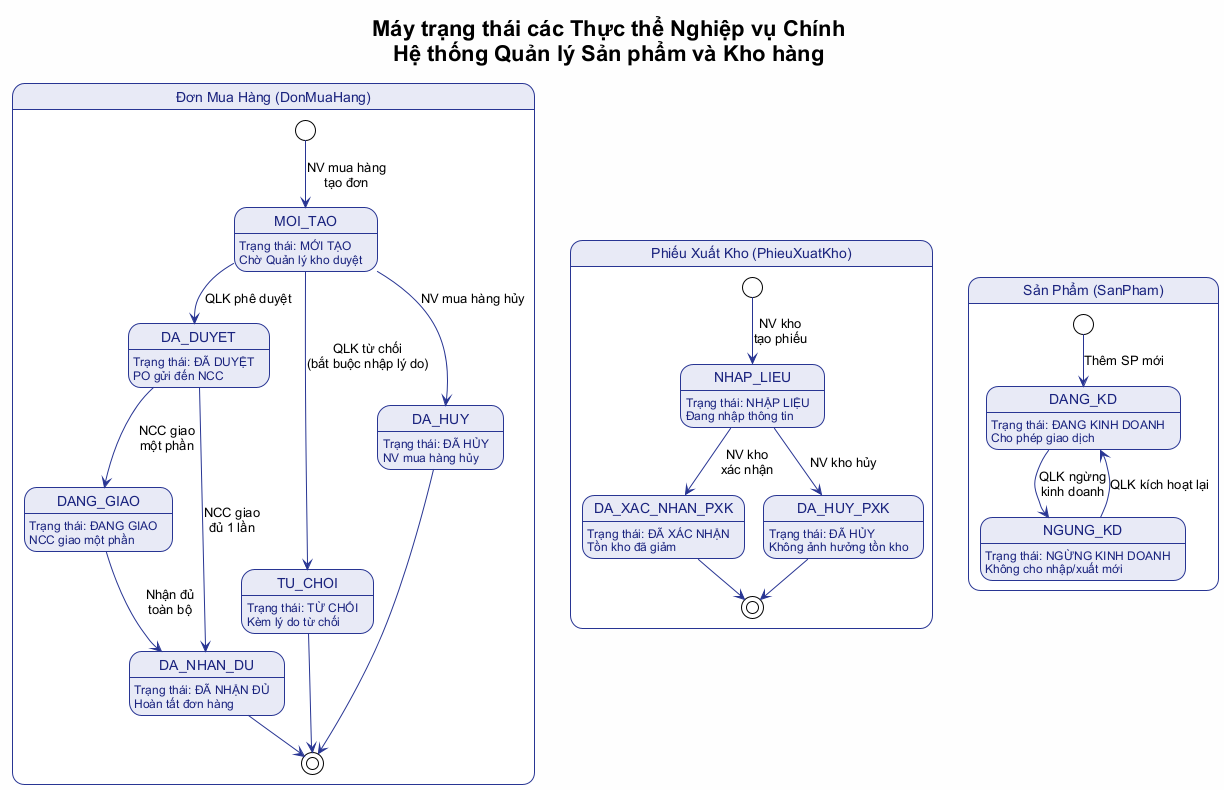

The diagram above was rendered by PlantUML. Its source (embedded in the PNG):
@startuml functional-model-state-machines
!theme plain
skinparam defaultFontName "Arial"
skinparam backgroundColor #FEFEFE
skinparam state {
    BackgroundColor #E8EAF6
    BorderColor #283593
    FontColor #1a237e
    ArrowColor #283593
}

title Máy trạng thái các Thực thể Nghiệp vụ Chính\nHệ thống Quản lý Sản phẩm và Kho hàng

' ===== Đơn mua hàng =====
state "Đơn Mua Hàng (DonMuaHang)" as DMH {
    [*] --> MOI_TAO : NV mua hàng\ntạo đơn
    MOI_TAO : Trạng thái: MỚI TẠO
    MOI_TAO : Chờ Quản lý kho duyệt

    DA_DUYET : Trạng thái: ĐÃ DUYỆT
    DA_DUYET : PO gửi đến NCC

    TU_CHOI : Trạng thái: TỪ CHỐI
    TU_CHOI : Kèm lý do từ chối

    DA_HUY : Trạng thái: ĐÃ HỦY
    DA_HUY : NV mua hàng hủy

    DANG_GIAO : Trạng thái: ĐANG GIAO
    DANG_GIAO : NCC giao một phần

    DA_NHAN_DU : Trạng thái: ĐÃ NHẬN ĐỦ
    DA_NHAN_DU : Hoàn tất đơn hàng

    MOI_TAO --> DA_DUYET : QLK phê duyệt
    MOI_TAO --> TU_CHOI : QLK từ chối\n(bắt buộc nhập lý do)
    MOI_TAO --> DA_HUY : NV mua hàng hủy
    DA_DUYET --> DANG_GIAO : NCC giao\nmột phần
    DA_DUYET --> DA_NHAN_DU : NCC giao\nđủ 1 lần
    DANG_GIAO --> DA_NHAN_DU : Nhận đủ\ntoàn bộ

    TU_CHOI --> [*]
    DA_HUY --> [*]
    DA_NHAN_DU --> [*]
}

' ===== Phiếu xuất kho =====
state "Phiếu Xuất Kho (PhieuXuatKho)" as PXK {
    [*] --> NHAP_LIEU : NV kho\ntạo phiếu
    NHAP_LIEU : Trạng thái: NHẬP LIỆU
    NHAP_LIEU : Đang nhập thông tin

    DA_XAC_NHAN_PXK : Trạng thái: ĐÃ XÁC NHẬN
    DA_XAC_NHAN_PXK : Tồn kho đã giảm

    DA_HUY_PXK : Trạng thái: ĐÃ HỦY
    DA_HUY_PXK : Không ảnh hưởng tồn kho

    NHAP_LIEU --> DA_XAC_NHAN_PXK : NV kho\nxác nhận
    NHAP_LIEU --> DA_HUY_PXK : NV kho hủy

    DA_XAC_NHAN_PXK --> [*]
    DA_HUY_PXK --> [*]
}

' ===== Sản phẩm =====
state "Sản Phẩm (SanPham)" as SP {
    [*] --> DANG_KD : Thêm SP mới
    DANG_KD : Trạng thái: ĐANG KINH DOANH
    DANG_KD : Cho phép giao dịch

    NGUNG_KD : Trạng thái: NGỪNG KINH DOANH
    NGUNG_KD : Không cho nhập/xuất mới

    DANG_KD --> NGUNG_KD : QLK ngừng\nkinh doanh
    NGUNG_KD --> DANG_KD : QLK kích hoạt lại
}

@enduml